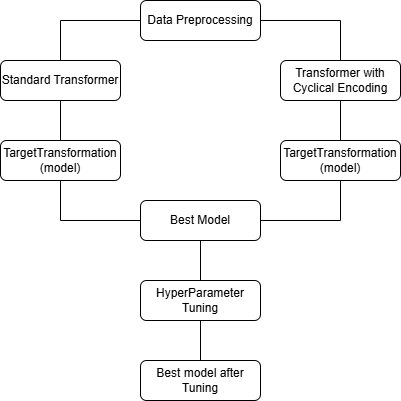

The diagram above was exported from draw.io. Its source (the exported page's mxGraphModel, read from the mxfile embedded in the PNG):
<mxGraphModel dx="1050" dy="557" grid="1" gridSize="10" guides="1" tooltips="1" connect="1" arrows="1" fold="1" page="1" pageScale="1" pageWidth="850" pageHeight="1100" math="0" shadow="0">
  <root>
    <mxCell id="0" />
    <mxCell id="1" parent="0" />
    <mxCell id="9k49xIa41I2TBfWSyz_7-9" style="edgeStyle=orthogonalEdgeStyle;rounded=0;orthogonalLoop=1;jettySize=auto;html=1;entryX=0.5;entryY=0;entryDx=0;entryDy=0;endArrow=none;endFill=0;" edge="1" parent="1" source="9k49xIa41I2TBfWSyz_7-1" target="9k49xIa41I2TBfWSyz_7-2">
      <mxGeometry relative="1" as="geometry" />
    </mxCell>
    <mxCell id="9k49xIa41I2TBfWSyz_7-10" style="edgeStyle=orthogonalEdgeStyle;rounded=0;orthogonalLoop=1;jettySize=auto;html=1;entryX=0.5;entryY=0;entryDx=0;entryDy=0;endArrow=none;endFill=0;" edge="1" parent="1" source="9k49xIa41I2TBfWSyz_7-1" target="9k49xIa41I2TBfWSyz_7-3">
      <mxGeometry relative="1" as="geometry" />
    </mxCell>
    <mxCell id="9k49xIa41I2TBfWSyz_7-1" value="Data Preprocessing" style="rounded=1;whiteSpace=wrap;html=1;" vertex="1" parent="1">
      <mxGeometry x="300" y="80" width="120" height="40" as="geometry" />
    </mxCell>
    <mxCell id="9k49xIa41I2TBfWSyz_7-11" value="" style="edgeStyle=orthogonalEdgeStyle;rounded=0;orthogonalLoop=1;jettySize=auto;html=1;endArrow=none;endFill=0;" edge="1" parent="1" source="9k49xIa41I2TBfWSyz_7-2" target="9k49xIa41I2TBfWSyz_7-4">
      <mxGeometry relative="1" as="geometry" />
    </mxCell>
    <mxCell id="9k49xIa41I2TBfWSyz_7-2" value="Standard Transformer" style="rounded=1;whiteSpace=wrap;html=1;" vertex="1" parent="1">
      <mxGeometry x="160" y="140" width="120" height="40" as="geometry" />
    </mxCell>
    <mxCell id="9k49xIa41I2TBfWSyz_7-12" style="edgeStyle=orthogonalEdgeStyle;rounded=0;orthogonalLoop=1;jettySize=auto;html=1;entryX=0.5;entryY=0;entryDx=0;entryDy=0;endArrow=none;endFill=0;" edge="1" parent="1" source="9k49xIa41I2TBfWSyz_7-3" target="9k49xIa41I2TBfWSyz_7-5">
      <mxGeometry relative="1" as="geometry" />
    </mxCell>
    <mxCell id="9k49xIa41I2TBfWSyz_7-3" value="Transformer with Cyclical Encoding" style="rounded=1;whiteSpace=wrap;html=1;" vertex="1" parent="1">
      <mxGeometry x="440" y="140" width="120" height="40" as="geometry" />
    </mxCell>
    <mxCell id="9k49xIa41I2TBfWSyz_7-13" style="edgeStyle=orthogonalEdgeStyle;rounded=0;orthogonalLoop=1;jettySize=auto;html=1;entryX=0;entryY=0.5;entryDx=0;entryDy=0;exitX=0.5;exitY=1;exitDx=0;exitDy=0;endArrow=none;endFill=0;" edge="1" parent="1" source="9k49xIa41I2TBfWSyz_7-4" target="9k49xIa41I2TBfWSyz_7-6">
      <mxGeometry relative="1" as="geometry" />
    </mxCell>
    <mxCell id="9k49xIa41I2TBfWSyz_7-4" value="TargetTransformation&lt;div&gt;(model)&lt;/div&gt;" style="rounded=1;whiteSpace=wrap;html=1;" vertex="1" parent="1">
      <mxGeometry x="160" y="220" width="120" height="40" as="geometry" />
    </mxCell>
    <mxCell id="9k49xIa41I2TBfWSyz_7-14" style="edgeStyle=orthogonalEdgeStyle;rounded=0;orthogonalLoop=1;jettySize=auto;html=1;entryX=1;entryY=0.5;entryDx=0;entryDy=0;exitX=0.5;exitY=1;exitDx=0;exitDy=0;endArrow=none;endFill=0;" edge="1" parent="1" source="9k49xIa41I2TBfWSyz_7-5" target="9k49xIa41I2TBfWSyz_7-6">
      <mxGeometry relative="1" as="geometry" />
    </mxCell>
    <mxCell id="9k49xIa41I2TBfWSyz_7-5" value="TargetTransformation&lt;div&gt;(model)&lt;/div&gt;" style="rounded=1;whiteSpace=wrap;html=1;" vertex="1" parent="1">
      <mxGeometry x="440" y="220" width="120" height="40" as="geometry" />
    </mxCell>
    <mxCell id="9k49xIa41I2TBfWSyz_7-15" style="edgeStyle=orthogonalEdgeStyle;rounded=0;orthogonalLoop=1;jettySize=auto;html=1;entryX=0.5;entryY=0;entryDx=0;entryDy=0;endArrow=none;endFill=0;" edge="1" parent="1" source="9k49xIa41I2TBfWSyz_7-6" target="9k49xIa41I2TBfWSyz_7-7">
      <mxGeometry relative="1" as="geometry" />
    </mxCell>
    <mxCell id="9k49xIa41I2TBfWSyz_7-6" value="Best Model" style="rounded=1;whiteSpace=wrap;html=1;" vertex="1" parent="1">
      <mxGeometry x="300" y="280" width="120" height="40" as="geometry" />
    </mxCell>
    <mxCell id="9k49xIa41I2TBfWSyz_7-17" style="edgeStyle=orthogonalEdgeStyle;rounded=0;orthogonalLoop=1;jettySize=auto;html=1;endArrow=none;endFill=0;" edge="1" parent="1" source="9k49xIa41I2TBfWSyz_7-7" target="9k49xIa41I2TBfWSyz_7-8">
      <mxGeometry relative="1" as="geometry" />
    </mxCell>
    <mxCell id="9k49xIa41I2TBfWSyz_7-7" value="HyperParameter Tuning" style="rounded=1;whiteSpace=wrap;html=1;" vertex="1" parent="1">
      <mxGeometry x="300" y="360" width="120" height="40" as="geometry" />
    </mxCell>
    <mxCell id="9k49xIa41I2TBfWSyz_7-8" value="Best model after Tuning" style="rounded=1;whiteSpace=wrap;html=1;" vertex="1" parent="1">
      <mxGeometry x="300" y="440" width="120" height="40" as="geometry" />
    </mxCell>
  </root>
</mxGraphModel>